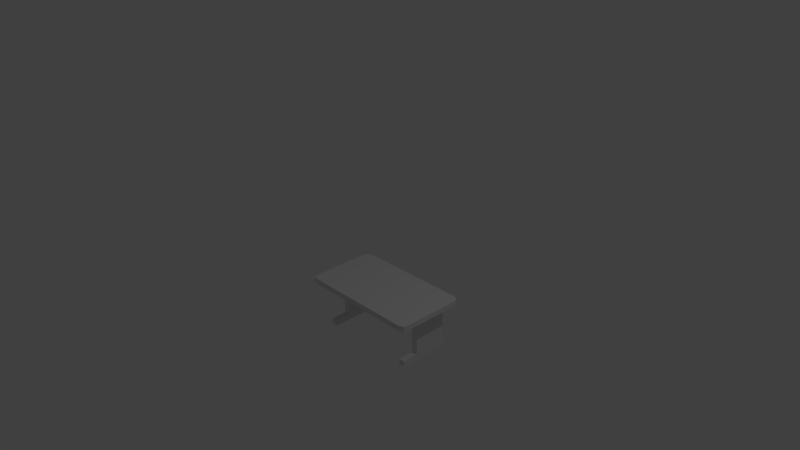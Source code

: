 # Source: Desk1.blend  (saved by Blender 2.74.0; exported with 4.5.12 LTS)
import bpy
from mathutils import Matrix  # noqa: F401  (used for matrix-valued properties, if any)

bpy.ops.wm.read_factory_settings(use_empty=True)
scene = bpy.context.scene
scene.name = 'Scene'

# ---- collections
col_collection_1 = bpy.data.collections.new('Collection 1'); scene.collection.children.link(col_collection_1)

# ---- world
world_world = bpy.data.worlds.new('World'); scene.world = world_world
world_world.color = (0.05088, 0.05088, 0.05088)
world_world.use_sun_shadow = False
world_world.sun_shadow_jitter_overblur = 0.0
world_world.cycles.sampling_method = 'MANUAL'
world_world.cycles.sample_map_resolution = 256

# ---- cameras
cam_camera = bpy.data.cameras.new('Camera')
cam_camera.clip_end = 100.0
cam_camera.lens = 35.0
cam_camera.sensor_width = 32.0
cam_camera.sensor_height = 18.0
cam_camera.ortho_scale = 7.314
cam_camera.dof.focus_distance = 0.0
cam_camera.dof.aperture_fstop = 128.0

# ---- lights
light_lamp = bpy.data.lights.new('Lamp', 'POINT')
light_lamp.transmission_factor = 0.0
light_lamp.cutoff_distance = 30.0
light_lamp.energy = 100.0
light_lamp.shadow_buffer_clip_start = 1.001
light_lamp.shadow_soft_size = 0.1
light_lamp.shadow_maximum_resolution = 0.006
light_lamp.use_absolute_resolution = True
light_lamp.cycles.use_multiple_importance_sampling = False

# ---- meshes
me_cube_001 = bpy.data.meshes.new('Cube.001')
me_cube_001.from_pydata([(-0.8866, -0.2929, -0.5814), (-0.8792, 0.6616, -0.5814), (0.8576, -0.2891, -0.5814), (0.8464, 0.6579, -0.5814), (0.805, 0.684, -0.5814), (-0.9053, -0.233, -0.6561), (0.805, -0.3153, -0.5814), (0.8726, -0.233, -0.6561), (0.8726, 0.6052, -0.6561), (-0.8116, -0.3153, -0.5814), (-0.8116, 0.684, -0.5814), (-0.9053, 0.6052, -0.6561), (-0.9053, 0.6052, -0.5814), (-0.8116, 0.684, -0.6561), (0.8726, 0.6052, -0.5814), (-0.8116, -0.3153, -0.6561), (0.8464, 0.6579, -0.6561), (0.8576, -0.2891, -0.6561), (0.805, -0.3153, -0.6561), (0.8726, -0.233, -0.5814), (-0.8792, 0.6616, -0.6561), (-0.8866, -0.2929, -0.6561), (-0.9053, -0.233, -0.5814), (0.805, 0.684, -0.6561), (-0.7583, 0.09829, -1.259), (-0.7583, 0.09829, -0.6386), (-0.7583, 0.573, -1.259), (-0.7583, 0.573, -0.6386), (-0.6729, 0.09829, -1.259), (-0.6729, 0.09829, -0.6386), (-0.6729, 0.573, -1.259), (-0.6729, 0.573, -0.6386), (-0.7583, 0.09829, -1.345), (-0.7583, 0.573, -1.345), (-0.6729, 0.09829, -1.345), (-0.6729, 0.573, -1.345), (-0.6729, 0.6089, -1.259), (-0.7583, 0.6089, -1.259), (-0.7583, -0.1347, -1.259), (-0.6729, -0.1347, -1.259), (-0.6729, 0.6089, -1.345), (-0.7583, 0.6089, -1.345), (-0.7583, -0.1347, -1.345), (-0.6729, -0.1347, -1.345), (0.6028, 0.09829, -1.259), (0.6028, 0.09829, -0.6386), (0.6028, 0.573, -1.259), (0.6028, 0.573, -0.6386), (0.6881, 0.09829, -1.259), (0.6881, 0.09829, -0.6386), (0.6881, 0.573, -1.259), (0.6881, 0.573, -0.6386), (0.6028, 0.09829, -1.345), (0.6028, 0.573, -1.345), (0.6881, 0.09829, -1.345), (0.6881, 0.573, -1.345), (0.6881, 0.6089, -1.259), (0.6028, 0.6089, -1.259), (0.6028, -0.1347, -1.259), (0.6881, -0.1347, -1.259), (0.6881, 0.6089, -1.345), (0.6028, 0.6089, -1.345), (0.6028, -0.1347, -1.345), (0.6881, -0.1347, -1.345), (-0.6877, 0.4992, -1.154), (-0.6877, 0.4992, -0.6528), (-0.6877, 0.5344, -1.154), (-0.6877, 0.5344, -0.6528), (0.6549, 0.4992, -1.154), (0.6549, 0.4992, -0.6528), (0.6549, 0.5344, -1.154), (0.6549, 0.5344, -0.6528)], [], [(4, 23, 13, 10), (19, 7, 8, 14), (9, 15, 18, 6), (10, 13, 20, 1), (12, 11, 5, 22), (3, 16, 23, 4), (2, 17, 7, 19), (6, 18, 17, 2), (14, 8, 16, 3), (0, 21, 15, 9), (12, 22, 0, 9, 6, 2, 19, 14, 3, 4, 10, 1), (11, 20, 13, 23, 16, 8, 7, 17, 18, 15, 21, 5), (22, 5, 21, 0), (1, 20, 11, 12), (25, 27, 26, 24), (27, 31, 30, 26), (31, 29, 28, 30), (29, 25, 24, 28), (30, 35, 40, 36), (29, 31, 27, 25), (32, 33, 35, 34), (30, 28, 34, 35), (33, 26, 37, 41), (24, 26, 33, 32), (39, 38, 42, 43), (37, 36, 40, 41), (24, 32, 42, 38), (34, 28, 39, 43), (32, 34, 43, 42), (35, 33, 41, 40), (28, 24, 38, 39), (26, 30, 36, 37), (45, 47, 46, 44), (47, 51, 50, 46), (51, 49, 48, 50), (49, 45, 44, 48), (50, 55, 60, 56), (49, 51, 47, 45), (52, 53, 55, 54), (50, 48, 54, 55), (53, 46, 57, 61), (44, 46, 53, 52), (59, 58, 62, 63), (57, 56, 60, 61), (44, 52, 62, 58), (54, 48, 59, 63), (52, 54, 63, 62), (55, 53, 61, 60), (48, 44, 58, 59), (46, 50, 56, 57), (65, 67, 66, 64), (67, 71, 70, 66), (71, 69, 68, 70), (69, 65, 64, 68), (64, 66, 70, 68), (69, 71, 67, 65)])
me_cube_001.use_remesh_preserve_volume = False
me_cube_001.use_remesh_preserve_attributes = False
me_cube_001.use_mirror_vertex_groups = False
me_cube_001.update()

# ---- objects
ob_cube = bpy.data.objects.new('Cube', me_cube_001)
ob_lamp = bpy.data.objects.new('Lamp', light_lamp)
ob_camera = bpy.data.objects.new('Camera', cam_camera)

# ---- transforms, parenting, visibility, modifiers, constraints
ob_cube.location = (0.0, 0.0, 0.0)
ob_cube.lineart.crease_threshold = 0.0
_m = ob_cube.modifiers.new('Triangulate', 'TRIANGULATE')
ob_lamp.location = (4.076, 1.005, 5.904)
ob_lamp.rotation_euler = (0.6503, 0.05522, 1.866)
ob_lamp.lock_rotations_4d = False
ob_lamp.empty_display_type = 'ARROWS'
ob_lamp.color = (0.0, 0.0, 0.0, 0.0)
ob_lamp.lineart.crease_threshold = 0.0
ob_camera.location = (7.481, -6.508, 5.344)
ob_camera.rotation_euler = (1.109, 0.01082, 0.8149)
ob_camera.lock_rotations_4d = False
ob_camera.empty_display_type = 'ARROWS'
ob_camera.color = (0.0, 0.0, 0.0, 0.0)
ob_camera.display_type = 'WIRE'
ob_camera.lineart.crease_threshold = 0.0

# ---- collection membership
col_collection_1.objects.link(ob_cube)
col_collection_1.objects.link(ob_lamp)
col_collection_1.objects.link(ob_camera)

# ---- scene / render settings (as saved in the file)
scene.camera = ob_camera
scene.frame_start = 1; scene.frame_end = 250; scene.frame_set(1)
scene.render.engine = 'BLENDER_EEVEE_NEXT'
scene.render.resolution_percentage = 50
scene.render.dither_intensity = 0.0
scene.cycles.use_denoising = False
scene.cycles.samples = 10
scene.cycles.sampling_pattern = 'TABULATED_SOBOL'
scene.cycles.light_sampling_threshold = 0.0
scene.cycles.use_adaptive_sampling = False
scene.cycles.use_light_tree = False
scene.cycles.blur_glossy = 0.0
scene.cycles.pixel_filter_type = 'GAUSSIAN'
scene.cycles.sample_clamp_indirect = 0.0
scene.view_settings.view_transform = 'Standard'
bpy.context.view_layer.update()
